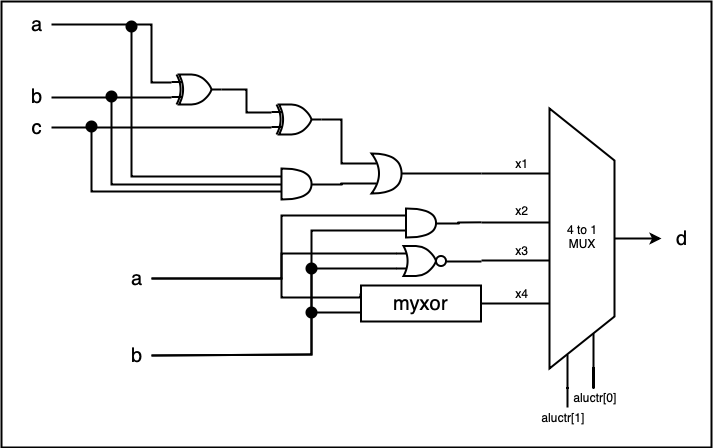

The diagram above was exported from draw.io. Its source (the exported page's mxGraphModel, read from the mxfile embedded in the PNG):
<mxGraphModel dx="932" dy="648" grid="1" gridSize="10" guides="1" tooltips="1" connect="1" arrows="1" fold="1" page="1" pageScale="1" pageWidth="850" pageHeight="1100" math="0" shadow="0">
  <root>
    <mxCell id="0" />
    <mxCell id="1" parent="0" />
    <mxCell id="s2fu4jt4UmhOOhVoitVY-4" value="" style="group;strokeWidth=2;" vertex="1" connectable="0" parent="1">
      <mxGeometry x="470.5" y="228.5" width="260" height="65" as="geometry" />
    </mxCell>
    <mxCell id="s2fu4jt4UmhOOhVoitVY-1" value="" style="shape=trapezoid;perimeter=trapezoidPerimeter;whiteSpace=wrap;html=1;rotation=90;strokeWidth=2;" vertex="1" parent="s2fu4jt4UmhOOhVoitVY-4">
      <mxGeometry width="260" height="65" as="geometry" />
    </mxCell>
    <mxCell id="s2fu4jt4UmhOOhVoitVY-3" value="4 to 1&lt;br&gt;MUX" style="text;html=1;align=center;strokeWidth=2;" vertex="1" parent="s2fu4jt4UmhOOhVoitVY-4">
      <mxGeometry x="110.74074074074073" y="10.833333333333332" width="38.51851851851852" height="43.33333333333333" as="geometry" />
    </mxCell>
    <mxCell id="s2fu4jt4UmhOOhVoitVY-15" value="d" style="text;html=1;strokeColor=none;fillColor=none;align=center;verticalAlign=middle;whiteSpace=wrap;rounded=0;fontSize=20;strokeWidth=2;" vertex="1" parent="s2fu4jt4UmhOOhVoitVY-4">
      <mxGeometry x="209.5" y="22.5" width="40" height="20" as="geometry" />
    </mxCell>
    <mxCell id="s2fu4jt4UmhOOhVoitVY-5" style="edgeStyle=orthogonalEdgeStyle;rounded=0;orthogonalLoop=1;jettySize=auto;html=1;exitX=1;exitY=0.75;exitDx=0;exitDy=0;endArrow=none;endFill=0;strokeWidth=2;" edge="1" parent="1" source="s2fu4jt4UmhOOhVoitVY-1">
      <mxGeometry relative="1" as="geometry">
        <mxPoint x="586" y="430" as="targetPoint" />
      </mxGeometry>
    </mxCell>
    <mxCell id="s2fu4jt4UmhOOhVoitVY-7" style="edgeStyle=orthogonalEdgeStyle;rounded=0;orthogonalLoop=1;jettySize=auto;html=1;exitX=1;exitY=0.25;exitDx=0;exitDy=0;endArrow=none;endFill=0;strokeWidth=2;" edge="1" parent="1" source="s2fu4jt4UmhOOhVoitVY-1">
      <mxGeometry relative="1" as="geometry">
        <mxPoint x="612" y="410" as="targetPoint" />
      </mxGeometry>
    </mxCell>
    <mxCell id="s2fu4jt4UmhOOhVoitVY-8" value="aluctr[1]" style="text;html=1;strokeColor=none;fillColor=none;align=center;verticalAlign=middle;whiteSpace=wrap;rounded=0;strokeWidth=2;" vertex="1" parent="1">
      <mxGeometry x="561" y="430" width="40" height="20" as="geometry" />
    </mxCell>
    <mxCell id="s2fu4jt4UmhOOhVoitVY-9" value="aluctr[0]" style="text;html=1;strokeColor=none;fillColor=none;align=center;verticalAlign=middle;whiteSpace=wrap;rounded=0;strokeWidth=2;" vertex="1" parent="1">
      <mxGeometry x="593" y="410" width="40" height="20" as="geometry" />
    </mxCell>
    <mxCell id="s2fu4jt4UmhOOhVoitVY-14" style="edgeStyle=orthogonalEdgeStyle;rounded=0;orthogonalLoop=1;jettySize=auto;html=1;exitX=0.5;exitY=0;exitDx=0;exitDy=0;endArrow=classic;endFill=1;strokeWidth=2;" edge="1" parent="1" source="s2fu4jt4UmhOOhVoitVY-1">
      <mxGeometry relative="1" as="geometry">
        <mxPoint x="680" y="261" as="targetPoint" />
      </mxGeometry>
    </mxCell>
    <mxCell id="s2fu4jt4UmhOOhVoitVY-16" style="edgeStyle=orthogonalEdgeStyle;rounded=0;orthogonalLoop=1;jettySize=auto;html=1;exitX=0.25;exitY=1;exitDx=0;exitDy=0;endArrow=none;endFill=0;strokeWidth=2;" edge="1" parent="1" source="s2fu4jt4UmhOOhVoitVY-1">
      <mxGeometry relative="1" as="geometry">
        <mxPoint x="500" y="196" as="targetPoint" />
      </mxGeometry>
    </mxCell>
    <mxCell id="s2fu4jt4UmhOOhVoitVY-17" style="edgeStyle=orthogonalEdgeStyle;rounded=0;orthogonalLoop=1;jettySize=auto;html=1;exitX=0.75;exitY=1;exitDx=0;exitDy=0;endArrow=none;endFill=0;strokeWidth=2;" edge="1" parent="1" source="s2fu4jt4UmhOOhVoitVY-1">
      <mxGeometry relative="1" as="geometry">
        <mxPoint x="500" y="326" as="targetPoint" />
      </mxGeometry>
    </mxCell>
    <mxCell id="s2fu4jt4UmhOOhVoitVY-18" style="edgeStyle=orthogonalEdgeStyle;rounded=0;orthogonalLoop=1;jettySize=auto;html=1;exitX=0.25;exitY=1;exitDx=0;exitDy=0;endArrow=none;endFill=0;strokeWidth=2;" edge="1" parent="1">
      <mxGeometry relative="1" as="geometry">
        <mxPoint x="500" y="245" as="targetPoint" />
        <mxPoint x="568" y="245" as="sourcePoint" />
      </mxGeometry>
    </mxCell>
    <mxCell id="s2fu4jt4UmhOOhVoitVY-19" style="edgeStyle=orthogonalEdgeStyle;rounded=0;orthogonalLoop=1;jettySize=auto;html=1;exitX=0.25;exitY=1;exitDx=0;exitDy=0;endArrow=none;endFill=0;strokeWidth=2;" edge="1" parent="1">
      <mxGeometry relative="1" as="geometry">
        <mxPoint x="500" y="283" as="targetPoint" />
        <mxPoint x="568" y="283" as="sourcePoint" />
      </mxGeometry>
    </mxCell>
    <mxCell id="s2fu4jt4UmhOOhVoitVY-24" style="edgeStyle=orthogonalEdgeStyle;rounded=0;orthogonalLoop=1;jettySize=auto;html=1;exitX=0;exitY=0.25;exitDx=0;exitDy=0;exitPerimeter=0;endArrow=none;endFill=0;fontSize=20;strokeWidth=2;" edge="1" parent="1" source="s2fu4jt4UmhOOhVoitVY-21">
      <mxGeometry relative="1" as="geometry">
        <mxPoint x="70" y="47" as="targetPoint" />
        <Array as="points">
          <mxPoint x="170" y="105" />
          <mxPoint x="170" y="47" />
        </Array>
      </mxGeometry>
    </mxCell>
    <mxCell id="s2fu4jt4UmhOOhVoitVY-26" style="edgeStyle=orthogonalEdgeStyle;rounded=0;orthogonalLoop=1;jettySize=auto;html=1;exitX=0;exitY=0.75;exitDx=0;exitDy=0;exitPerimeter=0;endArrow=none;endFill=0;fontSize=20;strokeWidth=2;" edge="1" parent="1" source="s2fu4jt4UmhOOhVoitVY-21">
      <mxGeometry relative="1" as="geometry">
        <mxPoint x="70" y="120" as="targetPoint" />
        <Array as="points">
          <mxPoint x="130" y="120" />
        </Array>
      </mxGeometry>
    </mxCell>
    <mxCell id="s2fu4jt4UmhOOhVoitVY-27" style="edgeStyle=orthogonalEdgeStyle;rounded=0;orthogonalLoop=1;jettySize=auto;html=1;exitX=1;exitY=0.5;exitDx=0;exitDy=0;exitPerimeter=0;entryX=0;entryY=0.25;entryDx=0;entryDy=0;entryPerimeter=0;endArrow=none;endFill=0;fontSize=20;strokeWidth=2;" edge="1" parent="1" source="s2fu4jt4UmhOOhVoitVY-21" target="s2fu4jt4UmhOOhVoitVY-22">
      <mxGeometry relative="1" as="geometry" />
    </mxCell>
    <mxCell id="s2fu4jt4UmhOOhVoitVY-21" value="" style="verticalLabelPosition=bottom;shadow=0;dashed=0;align=center;fillColor=#ffffff;html=1;verticalAlign=top;strokeWidth=2;shape=mxgraph.electrical.logic_gates.logic_gate;operation=xor;fontSize=20;" vertex="1" parent="1">
      <mxGeometry x="190" y="97" width="50" height="30" as="geometry" />
    </mxCell>
    <mxCell id="s2fu4jt4UmhOOhVoitVY-29" style="edgeStyle=orthogonalEdgeStyle;rounded=0;orthogonalLoop=1;jettySize=auto;html=1;exitX=0;exitY=0.75;exitDx=0;exitDy=0;exitPerimeter=0;endArrow=none;endFill=0;fontSize=20;strokeWidth=2;" edge="1" parent="1" source="s2fu4jt4UmhOOhVoitVY-22">
      <mxGeometry relative="1" as="geometry">
        <mxPoint x="70" y="150" as="targetPoint" />
      </mxGeometry>
    </mxCell>
    <mxCell id="s2fu4jt4UmhOOhVoitVY-35" style="edgeStyle=orthogonalEdgeStyle;rounded=0;orthogonalLoop=1;jettySize=auto;html=1;exitX=1;exitY=0.5;exitDx=0;exitDy=0;exitPerimeter=0;entryX=0.175;entryY=0.25;entryDx=0;entryDy=0;entryPerimeter=0;endArrow=none;endFill=0;fontSize=20;strokeWidth=2;" edge="1" parent="1" source="s2fu4jt4UmhOOhVoitVY-22" target="s2fu4jt4UmhOOhVoitVY-33">
      <mxGeometry relative="1" as="geometry">
        <Array as="points">
          <mxPoint x="360" y="142" />
          <mxPoint x="360" y="186" />
        </Array>
      </mxGeometry>
    </mxCell>
    <mxCell id="s2fu4jt4UmhOOhVoitVY-22" value="" style="verticalLabelPosition=bottom;shadow=0;dashed=0;align=center;fillColor=#ffffff;html=1;verticalAlign=top;strokeWidth=2;shape=mxgraph.electrical.logic_gates.logic_gate;operation=xor;fontSize=20;" vertex="1" parent="1">
      <mxGeometry x="290" y="127" width="50" height="30" as="geometry" />
    </mxCell>
    <mxCell id="s2fu4jt4UmhOOhVoitVY-30" style="edgeStyle=orthogonalEdgeStyle;rounded=0;orthogonalLoop=1;jettySize=auto;html=1;exitX=0;exitY=0.25;exitDx=0;exitDy=0;exitPerimeter=0;endArrow=none;endFill=0;fontSize=20;strokeWidth=2;" edge="1" parent="1" source="s2fu4jt4UmhOOhVoitVY-28">
      <mxGeometry relative="1" as="geometry">
        <mxPoint x="150" y="47" as="targetPoint" />
        <Array as="points">
          <mxPoint x="150" y="199" />
          <mxPoint x="150" y="47" />
        </Array>
      </mxGeometry>
    </mxCell>
    <mxCell id="s2fu4jt4UmhOOhVoitVY-31" style="edgeStyle=orthogonalEdgeStyle;rounded=0;orthogonalLoop=1;jettySize=auto;html=1;exitX=0;exitY=0.5;exitDx=0;exitDy=0;exitPerimeter=0;endArrow=none;endFill=0;fontSize=20;strokeWidth=2;" edge="1" parent="1" source="s2fu4jt4UmhOOhVoitVY-28">
      <mxGeometry relative="1" as="geometry">
        <mxPoint x="130" y="117" as="targetPoint" />
      </mxGeometry>
    </mxCell>
    <mxCell id="s2fu4jt4UmhOOhVoitVY-32" style="edgeStyle=orthogonalEdgeStyle;rounded=0;orthogonalLoop=1;jettySize=auto;html=1;exitX=0;exitY=0.75;exitDx=0;exitDy=0;exitPerimeter=0;endArrow=none;endFill=0;fontSize=20;strokeWidth=2;" edge="1" parent="1" source="s2fu4jt4UmhOOhVoitVY-28">
      <mxGeometry relative="1" as="geometry">
        <mxPoint x="110" y="147" as="targetPoint" />
      </mxGeometry>
    </mxCell>
    <mxCell id="s2fu4jt4UmhOOhVoitVY-36" style="edgeStyle=orthogonalEdgeStyle;rounded=0;orthogonalLoop=1;jettySize=auto;html=1;exitX=1;exitY=0.5;exitDx=0;exitDy=0;exitPerimeter=0;entryX=0.175;entryY=0.75;entryDx=0;entryDy=0;entryPerimeter=0;endArrow=none;endFill=0;fontSize=20;strokeWidth=2;" edge="1" parent="1" source="s2fu4jt4UmhOOhVoitVY-28" target="s2fu4jt4UmhOOhVoitVY-33">
      <mxGeometry relative="1" as="geometry">
        <Array as="points">
          <mxPoint x="360" y="207" />
        </Array>
      </mxGeometry>
    </mxCell>
    <mxCell id="s2fu4jt4UmhOOhVoitVY-28" value="" style="shape=or;whiteSpace=wrap;html=1;fontSize=20;align=center;strokeWidth=2;" vertex="1" parent="1">
      <mxGeometry x="300" y="191" width="30" height="31" as="geometry" />
    </mxCell>
    <mxCell id="s2fu4jt4UmhOOhVoitVY-34" style="edgeStyle=orthogonalEdgeStyle;rounded=0;orthogonalLoop=1;jettySize=auto;html=1;exitX=1;exitY=0.5;exitDx=0;exitDy=0;exitPerimeter=0;endArrow=none;endFill=0;fontSize=20;strokeWidth=2;" edge="1" parent="1" source="s2fu4jt4UmhOOhVoitVY-33">
      <mxGeometry relative="1" as="geometry">
        <mxPoint x="500" y="196" as="targetPoint" />
      </mxGeometry>
    </mxCell>
    <mxCell id="s2fu4jt4UmhOOhVoitVY-33" value="" style="shape=xor;whiteSpace=wrap;html=1;fontSize=20;align=center;strokeWidth=2;" vertex="1" parent="1">
      <mxGeometry x="390" y="176" width="30" height="40" as="geometry" />
    </mxCell>
    <mxCell id="s2fu4jt4UmhOOhVoitVY-38" value="" style="ellipse;whiteSpace=wrap;html=1;aspect=fixed;fontSize=20;align=center;fillColor=#000000;strokeWidth=2;" vertex="1" parent="1">
      <mxGeometry x="105" y="144" width="10" height="10" as="geometry" />
    </mxCell>
    <mxCell id="s2fu4jt4UmhOOhVoitVY-41" value="" style="ellipse;whiteSpace=wrap;html=1;aspect=fixed;fontSize=20;align=center;fillColor=#000000;strokeWidth=2;" vertex="1" parent="1">
      <mxGeometry x="125" y="114" width="10" height="10" as="geometry" />
    </mxCell>
    <mxCell id="s2fu4jt4UmhOOhVoitVY-42" value="" style="ellipse;whiteSpace=wrap;html=1;aspect=fixed;fontSize=20;align=center;fillColor=#000000;strokeWidth=2;" vertex="1" parent="1">
      <mxGeometry x="145" y="44" width="10" height="10" as="geometry" />
    </mxCell>
    <mxCell id="s2fu4jt4UmhOOhVoitVY-43" value="a" style="text;html=1;strokeColor=none;fillColor=none;align=center;verticalAlign=middle;whiteSpace=wrap;rounded=0;fontSize=20;strokeWidth=2;" vertex="1" parent="1">
      <mxGeometry x="40" y="39" width="30" height="15" as="geometry" />
    </mxCell>
    <mxCell id="s2fu4jt4UmhOOhVoitVY-44" value="b" style="text;html=1;strokeColor=none;fillColor=none;align=center;verticalAlign=middle;whiteSpace=wrap;rounded=0;fontSize=20;strokeWidth=2;" vertex="1" parent="1">
      <mxGeometry x="40" y="111.5" width="30" height="15" as="geometry" />
    </mxCell>
    <mxCell id="s2fu4jt4UmhOOhVoitVY-45" value="c" style="text;html=1;strokeColor=none;fillColor=none;align=center;verticalAlign=middle;whiteSpace=wrap;rounded=0;fontSize=20;strokeWidth=2;" vertex="1" parent="1">
      <mxGeometry x="40" y="142.5" width="30" height="15" as="geometry" />
    </mxCell>
    <mxCell id="s2fu4jt4UmhOOhVoitVY-46" value="&lt;font style=&quot;font-size: 12px&quot;&gt;x1&lt;/font&gt;" style="text;html=1;strokeColor=none;fillColor=none;align=center;verticalAlign=middle;whiteSpace=wrap;rounded=0;fontSize=20;strokeWidth=2;" vertex="1" parent="1">
      <mxGeometry x="520" y="173.5" width="40" height="20" as="geometry" />
    </mxCell>
    <mxCell id="s2fu4jt4UmhOOhVoitVY-47" value="&lt;font style=&quot;font-size: 12px&quot;&gt;x2&lt;/font&gt;" style="text;html=1;strokeColor=none;fillColor=none;align=center;verticalAlign=middle;whiteSpace=wrap;rounded=0;fontSize=20;strokeWidth=2;" vertex="1" parent="1">
      <mxGeometry x="520" y="220.5" width="40" height="20" as="geometry" />
    </mxCell>
    <mxCell id="s2fu4jt4UmhOOhVoitVY-49" value="&lt;font style=&quot;font-size: 12px&quot;&gt;x3&lt;/font&gt;" style="text;html=1;strokeColor=none;fillColor=none;align=center;verticalAlign=middle;whiteSpace=wrap;rounded=0;fontSize=20;strokeWidth=2;" vertex="1" parent="1">
      <mxGeometry x="520" y="260.5" width="40" height="20" as="geometry" />
    </mxCell>
    <mxCell id="s2fu4jt4UmhOOhVoitVY-50" value="&lt;font style=&quot;font-size: 12px&quot;&gt;x4&lt;/font&gt;" style="text;html=1;strokeColor=none;fillColor=none;align=center;verticalAlign=middle;whiteSpace=wrap;rounded=0;fontSize=20;strokeWidth=2;" vertex="1" parent="1">
      <mxGeometry x="520" y="304" width="40" height="20" as="geometry" />
    </mxCell>
    <mxCell id="s2fu4jt4UmhOOhVoitVY-52" style="edgeStyle=orthogonalEdgeStyle;rounded=0;orthogonalLoop=1;jettySize=auto;html=1;exitX=1;exitY=0.5;exitDx=0;exitDy=0;exitPerimeter=0;endArrow=none;endFill=0;fontSize=20;strokeWidth=2;" edge="1" parent="1" source="s2fu4jt4UmhOOhVoitVY-51">
      <mxGeometry relative="1" as="geometry">
        <mxPoint x="500" y="244.83333333333337" as="targetPoint" />
      </mxGeometry>
    </mxCell>
    <mxCell id="s2fu4jt4UmhOOhVoitVY-53" style="edgeStyle=orthogonalEdgeStyle;rounded=0;orthogonalLoop=1;jettySize=auto;html=1;exitX=0;exitY=0.25;exitDx=0;exitDy=0;exitPerimeter=0;endArrow=none;endFill=0;fontSize=20;entryX=1;entryY=0.5;entryDx=0;entryDy=0;strokeWidth=2;" edge="1" parent="1" source="s2fu4jt4UmhOOhVoitVY-51" target="s2fu4jt4UmhOOhVoitVY-55">
      <mxGeometry relative="1" as="geometry">
        <mxPoint x="380" y="238.16666666666674" as="targetPoint" />
        <Array as="points">
          <mxPoint x="300" y="238" />
          <mxPoint x="300" y="301" />
        </Array>
      </mxGeometry>
    </mxCell>
    <mxCell id="s2fu4jt4UmhOOhVoitVY-54" style="edgeStyle=orthogonalEdgeStyle;rounded=0;orthogonalLoop=1;jettySize=auto;html=1;exitX=0;exitY=0.75;exitDx=0;exitDy=0;exitPerimeter=0;endArrow=none;endFill=0;fontSize=20;entryX=1;entryY=0.5;entryDx=0;entryDy=0;strokeWidth=2;" edge="1" parent="1" source="s2fu4jt4UmhOOhVoitVY-51" target="s2fu4jt4UmhOOhVoitVY-56">
      <mxGeometry relative="1" as="geometry">
        <mxPoint x="380" y="253.16666666666674" as="targetPoint" />
        <Array as="points">
          <mxPoint x="330" y="253" />
          <mxPoint x="330" y="377" />
        </Array>
      </mxGeometry>
    </mxCell>
    <mxCell id="s2fu4jt4UmhOOhVoitVY-51" value="" style="shape=or;whiteSpace=wrap;html=1;fillColor=#FFFFFF;fontSize=20;align=center;strokeWidth=2;" vertex="1" parent="1">
      <mxGeometry x="424.5" y="231" width="30" height="29" as="geometry" />
    </mxCell>
    <mxCell id="s2fu4jt4UmhOOhVoitVY-55" value="a" style="text;html=1;strokeColor=none;fillColor=none;align=center;verticalAlign=middle;whiteSpace=wrap;rounded=0;fontSize=20;strokeWidth=2;" vertex="1" parent="1">
      <mxGeometry x="140" y="293.5" width="30" height="15" as="geometry" />
    </mxCell>
    <mxCell id="s2fu4jt4UmhOOhVoitVY-56" value="b" style="text;html=1;strokeColor=none;fillColor=none;align=center;verticalAlign=middle;whiteSpace=wrap;rounded=0;fontSize=20;strokeWidth=2;" vertex="1" parent="1">
      <mxGeometry x="140" y="370" width="30" height="15" as="geometry" />
    </mxCell>
    <mxCell id="s2fu4jt4UmhOOhVoitVY-61" style="edgeStyle=orthogonalEdgeStyle;rounded=0;orthogonalLoop=1;jettySize=auto;html=1;exitX=0;exitY=0.25;exitDx=0;exitDy=0;exitPerimeter=0;entryX=1;entryY=0.5;entryDx=0;entryDy=0;endArrow=none;endFill=0;fontSize=20;strokeWidth=2;" edge="1" parent="1" source="s2fu4jt4UmhOOhVoitVY-58" target="s2fu4jt4UmhOOhVoitVY-55">
      <mxGeometry relative="1" as="geometry">
        <Array as="points">
          <mxPoint x="300" y="276" />
          <mxPoint x="300" y="301" />
        </Array>
      </mxGeometry>
    </mxCell>
    <mxCell id="s2fu4jt4UmhOOhVoitVY-62" style="edgeStyle=orthogonalEdgeStyle;rounded=0;orthogonalLoop=1;jettySize=auto;html=1;exitX=0;exitY=0.75;exitDx=0;exitDy=0;exitPerimeter=0;entryX=1;entryY=0.5;entryDx=0;entryDy=0;endArrow=none;endFill=0;strokeWidth=2;fontSize=20;" edge="1" parent="1" source="s2fu4jt4UmhOOhVoitVY-58" target="s2fu4jt4UmhOOhVoitVY-56">
      <mxGeometry relative="1" as="geometry">
        <Array as="points">
          <mxPoint x="330" y="291" />
          <mxPoint x="330" y="377" />
        </Array>
      </mxGeometry>
    </mxCell>
    <mxCell id="s2fu4jt4UmhOOhVoitVY-58" value="" style="verticalLabelPosition=bottom;shadow=0;dashed=0;align=center;fillColor=#ffffff;html=1;verticalAlign=top;strokeWidth=2;shape=mxgraph.electrical.logic_gates.logic_gate;operation=or;negating=1;fontSize=20;" vertex="1" parent="1">
      <mxGeometry x="414.5" y="268.5" width="50" height="30" as="geometry" />
    </mxCell>
    <mxCell id="s2fu4jt4UmhOOhVoitVY-60" style="edgeStyle=orthogonalEdgeStyle;rounded=0;orthogonalLoop=1;jettySize=auto;html=1;exitX=1;exitY=0.5;exitDx=0;exitDy=0;endArrow=none;endFill=0;fontSize=20;strokeWidth=2;" edge="1" parent="1" source="s2fu4jt4UmhOOhVoitVY-59">
      <mxGeometry relative="1" as="geometry">
        <mxPoint x="499.66666666666674" y="283.5" as="targetPoint" />
      </mxGeometry>
    </mxCell>
    <mxCell id="s2fu4jt4UmhOOhVoitVY-59" value="" style="ellipse;whiteSpace=wrap;html=1;aspect=fixed;fontSize=20;align=center;fillColor=#FFFFFF;strokeWidth=2;" vertex="1" parent="1">
      <mxGeometry x="454.5" y="278.5" width="10" height="10" as="geometry" />
    </mxCell>
    <mxCell id="s2fu4jt4UmhOOhVoitVY-67" value="" style="ellipse;whiteSpace=wrap;html=1;aspect=fixed;fontSize=20;align=center;fillColor=#000000;strokeWidth=2;" vertex="1" parent="1">
      <mxGeometry x="325" y="286" width="10" height="10" as="geometry" />
    </mxCell>
    <mxCell id="s2fu4jt4UmhOOhVoitVY-69" style="edgeStyle=orthogonalEdgeStyle;rounded=0;orthogonalLoop=1;jettySize=auto;html=1;exitX=0;exitY=0.25;exitDx=0;exitDy=0;endArrow=none;endFill=0;strokeWidth=2;fontSize=20;" edge="1" parent="1" source="s2fu4jt4UmhOOhVoitVY-68">
      <mxGeometry relative="1" as="geometry">
        <mxPoint x="300" y="300" as="targetPoint" />
        <Array as="points">
          <mxPoint x="379" y="320" />
          <mxPoint x="300" y="320" />
        </Array>
      </mxGeometry>
    </mxCell>
    <mxCell id="s2fu4jt4UmhOOhVoitVY-70" style="edgeStyle=orthogonalEdgeStyle;rounded=0;orthogonalLoop=1;jettySize=auto;html=1;exitX=0;exitY=0.75;exitDx=0;exitDy=0;endArrow=none;endFill=0;strokeWidth=2;fontSize=20;" edge="1" parent="1" source="s2fu4jt4UmhOOhVoitVY-68">
      <mxGeometry relative="1" as="geometry">
        <mxPoint x="330" y="335" as="targetPoint" />
      </mxGeometry>
    </mxCell>
    <mxCell id="s2fu4jt4UmhOOhVoitVY-68" value="myxor&lt;br&gt;" style="rounded=0;whiteSpace=wrap;html=1;strokeWidth=2;fillColor=#FFFFFF;fontSize=20;align=center;" vertex="1" parent="1">
      <mxGeometry x="379.5" y="308" width="120" height="36" as="geometry" />
    </mxCell>
    <mxCell id="s2fu4jt4UmhOOhVoitVY-71" value="" style="ellipse;whiteSpace=wrap;html=1;aspect=fixed;fontSize=20;align=center;fillColor=#000000;strokeWidth=2;" vertex="1" parent="1">
      <mxGeometry x="325" y="330" width="10" height="10" as="geometry" />
    </mxCell>
    <mxCell id="s2fu4jt4UmhOOhVoitVY-73" value="" style="rounded=0;whiteSpace=wrap;html=1;strokeWidth=2;fillColor=none;fontSize=20;align=center;" vertex="1" parent="1">
      <mxGeometry x="20" y="24" width="710" height="446" as="geometry" />
    </mxCell>
  </root>
</mxGraphModel>